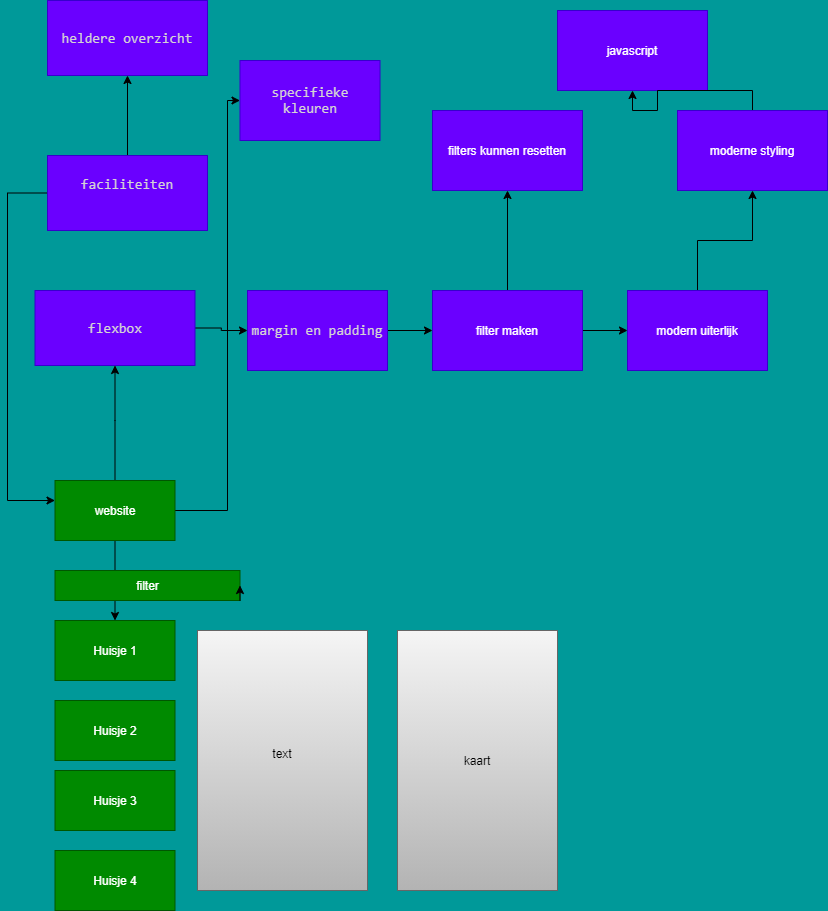

The diagram above was exported from draw.io. Its source (the exported page's mxGraphModel, read from the mxfile embedded in the PNG):
<mxGraphModel dx="1119" dy="1890" grid="1" gridSize="10" guides="1" tooltips="1" connect="1" arrows="1" fold="1" page="1" pageScale="1" pageWidth="850" pageHeight="1100" background="#009999" math="0" shadow="0">
  <root>
    <mxCell id="0" />
    <mxCell id="1" parent="0" />
    <mxCell id="6" style="edgeStyle=orthogonalEdgeStyle;rounded=0;orthogonalLoop=1;jettySize=auto;html=1;exitX=0.5;exitY=1;exitDx=0;exitDy=0;" parent="1" source="2" target="3" edge="1">
      <mxGeometry relative="1" as="geometry" />
    </mxCell>
    <mxCell id="32" style="edgeStyle=orthogonalEdgeStyle;rounded=0;orthogonalLoop=1;jettySize=auto;html=1;entryX=0.5;entryY=1;entryDx=0;entryDy=0;" edge="1" parent="1" source="2" target="27">
      <mxGeometry relative="1" as="geometry">
        <Array as="points">
          <mxPoint x="128" y="190" />
          <mxPoint x="128" y="190" />
        </Array>
      </mxGeometry>
    </mxCell>
    <mxCell id="50" style="edgeStyle=orthogonalEdgeStyle;rounded=0;orthogonalLoop=1;jettySize=auto;html=1;" edge="1" parent="1" source="2" target="52">
      <mxGeometry relative="1" as="geometry">
        <mxPoint x="240" y="-130" as="targetPoint" />
        <Array as="points">
          <mxPoint x="240" y="280" />
          <mxPoint x="240" y="-130" />
        </Array>
      </mxGeometry>
    </mxCell>
    <mxCell id="2" value="website" style="rounded=0;whiteSpace=wrap;html=1;fillColor=#008a00;strokeColor=#005700;fontColor=#ffffff;" parent="1" vertex="1">
      <mxGeometry x="67.5" y="250" width="120" height="60" as="geometry" />
    </mxCell>
    <mxCell id="3" value="Huisje 1" style="rounded=0;whiteSpace=wrap;html=1;fillColor=#008a00;strokeColor=#005700;fontColor=#ffffff;" parent="1" vertex="1">
      <mxGeometry x="67.5" y="390" width="120" height="60" as="geometry" />
    </mxCell>
    <mxCell id="4" value="Huisje 2" style="rounded=0;whiteSpace=wrap;html=1;fillColor=#008a00;strokeColor=#005700;fontColor=#ffffff;" parent="1" vertex="1">
      <mxGeometry x="67.5" y="470" width="120" height="60" as="geometry" />
    </mxCell>
    <mxCell id="14" value="Huisje 3" style="whiteSpace=wrap;html=1;rounded=0;fillColor=#008a00;strokeColor=#005700;fontColor=#ffffff;" parent="1" vertex="1">
      <mxGeometry x="67.5" y="540" width="120" height="60" as="geometry" />
    </mxCell>
    <mxCell id="17" value="Huisje 4" style="whiteSpace=wrap;html=1;rounded=0;fillColor=#008a00;strokeColor=#005700;fontColor=#ffffff;" parent="1" vertex="1">
      <mxGeometry x="67.5" y="620" width="120" height="60" as="geometry" />
    </mxCell>
    <mxCell id="21" value="filter&lt;br&gt;" style="rounded=0;whiteSpace=wrap;html=1;fillColor=#008a00;strokeColor=#005700;fontColor=#ffffff;" vertex="1" parent="1">
      <mxGeometry x="67.5" y="340" width="185" height="30" as="geometry" />
    </mxCell>
    <mxCell id="22" style="edgeStyle=orthogonalEdgeStyle;rounded=0;orthogonalLoop=1;jettySize=auto;html=1;exitX=0.5;exitY=1;exitDx=0;exitDy=0;" edge="1" parent="1" source="21" target="21">
      <mxGeometry relative="1" as="geometry" />
    </mxCell>
    <mxCell id="23" style="edgeStyle=orthogonalEdgeStyle;rounded=0;orthogonalLoop=1;jettySize=auto;html=1;exitX=1;exitY=1;exitDx=0;exitDy=0;entryX=1;entryY=0.5;entryDx=0;entryDy=0;" edge="1" parent="1" source="21" target="21">
      <mxGeometry relative="1" as="geometry" />
    </mxCell>
    <mxCell id="24" value="&lt;font color=&quot;#000000&quot;&gt;text&lt;br&gt;&lt;br&gt;&lt;/font&gt;" style="rounded=0;whiteSpace=wrap;html=1;gradientColor=#b3b3b3;fillColor=#f5f5f5;strokeColor=#666666;" vertex="1" parent="1">
      <mxGeometry x="210" y="400" width="170" height="260" as="geometry" />
    </mxCell>
    <mxCell id="25" value="&lt;font color=&quot;#000000&quot;&gt;kaart&lt;/font&gt;" style="rounded=0;whiteSpace=wrap;html=1;gradientColor=#b3b3b3;fillColor=#f5f5f5;strokeColor=#666666;" vertex="1" parent="1">
      <mxGeometry x="410" y="400" width="160" height="260" as="geometry" />
    </mxCell>
    <mxCell id="33" style="edgeStyle=orthogonalEdgeStyle;rounded=0;orthogonalLoop=1;jettySize=auto;html=1;" edge="1" parent="1" source="27" target="28">
      <mxGeometry relative="1" as="geometry" />
    </mxCell>
    <mxCell id="27" value="&lt;div style=&quot;color: rgb(212 , 212 , 212) ; font-family: &amp;#34;consolas&amp;#34; , &amp;#34;courier new&amp;#34; , monospace ; font-size: 14px ; line-height: 19px&quot;&gt;flexbox&lt;/div&gt;" style="rounded=0;whiteSpace=wrap;html=1;fillColor=#6a00ff;strokeColor=#3700CC;fontColor=#ffffff;" vertex="1" parent="1">
      <mxGeometry x="47.5" y="60" width="160" height="75" as="geometry" />
    </mxCell>
    <mxCell id="34" style="edgeStyle=orthogonalEdgeStyle;rounded=0;orthogonalLoop=1;jettySize=auto;html=1;" edge="1" parent="1" source="28" target="29">
      <mxGeometry relative="1" as="geometry" />
    </mxCell>
    <mxCell id="28" value="&lt;span style=&quot;color: rgb(212 , 212 , 212) ; font-family: &amp;#34;consolas&amp;#34; , &amp;#34;courier new&amp;#34; , monospace ; font-size: 14px&quot;&gt;margin&amp;nbsp;en&amp;nbsp;padding&lt;/span&gt;" style="rounded=0;whiteSpace=wrap;html=1;fillColor=#6a00ff;strokeColor=#3700CC;fontColor=#ffffff;" vertex="1" parent="1">
      <mxGeometry x="260" y="60" width="140" height="80" as="geometry" />
    </mxCell>
    <mxCell id="35" style="edgeStyle=orthogonalEdgeStyle;rounded=0;orthogonalLoop=1;jettySize=auto;html=1;" edge="1" parent="1" source="29" target="30">
      <mxGeometry relative="1" as="geometry" />
    </mxCell>
    <mxCell id="42" style="edgeStyle=orthogonalEdgeStyle;rounded=0;orthogonalLoop=1;jettySize=auto;html=1;entryX=0.5;entryY=1;entryDx=0;entryDy=0;" edge="1" parent="1" source="29" target="41">
      <mxGeometry relative="1" as="geometry" />
    </mxCell>
    <mxCell id="29" value="filter maken&lt;br&gt;" style="rounded=0;whiteSpace=wrap;html=1;fillColor=#6a00ff;strokeColor=#3700CC;fontColor=#ffffff;" vertex="1" parent="1">
      <mxGeometry x="445" y="60" width="150" height="80" as="geometry" />
    </mxCell>
    <mxCell id="43" style="edgeStyle=orthogonalEdgeStyle;rounded=0;orthogonalLoop=1;jettySize=auto;html=1;" edge="1" parent="1" source="30" target="39">
      <mxGeometry relative="1" as="geometry">
        <Array as="points">
          <mxPoint x="710" y="10" />
          <mxPoint x="765" y="10" />
        </Array>
      </mxGeometry>
    </mxCell>
    <mxCell id="30" value="modern uiterlijk" style="rounded=0;whiteSpace=wrap;html=1;fillColor=#6a00ff;strokeColor=#3700CC;fontColor=#ffffff;" vertex="1" parent="1">
      <mxGeometry x="640" y="60" width="140" height="80" as="geometry" />
    </mxCell>
    <mxCell id="37" value="javascript" style="rounded=0;whiteSpace=wrap;html=1;fillColor=#6a00ff;strokeColor=#3700CC;fontColor=#ffffff;" vertex="1" parent="1">
      <mxGeometry x="570" y="-220" width="150" height="80" as="geometry" />
    </mxCell>
    <mxCell id="44" style="edgeStyle=orthogonalEdgeStyle;rounded=0;orthogonalLoop=1;jettySize=auto;html=1;" edge="1" parent="1" source="39" target="37">
      <mxGeometry relative="1" as="geometry" />
    </mxCell>
    <mxCell id="39" value="moderne styling" style="rounded=0;whiteSpace=wrap;html=1;fillColor=#6a00ff;strokeColor=#3700CC;fontColor=#ffffff;" vertex="1" parent="1">
      <mxGeometry x="690" y="-120" width="150" height="80" as="geometry" />
    </mxCell>
    <mxCell id="41" value="filters kunnen resetten" style="rounded=0;whiteSpace=wrap;html=1;fillColor=#6a00ff;strokeColor=#3700CC;fontColor=#ffffff;" vertex="1" parent="1">
      <mxGeometry x="445" y="-120" width="150" height="80" as="geometry" />
    </mxCell>
    <mxCell id="48" style="edgeStyle=orthogonalEdgeStyle;rounded=0;orthogonalLoop=1;jettySize=auto;html=1;" edge="1" parent="1" source="45" target="46">
      <mxGeometry relative="1" as="geometry" />
    </mxCell>
    <mxCell id="49" style="edgeStyle=orthogonalEdgeStyle;rounded=0;orthogonalLoop=1;jettySize=auto;html=1;" edge="1" parent="1" source="45" target="2">
      <mxGeometry relative="1" as="geometry">
        <Array as="points">
          <mxPoint x="20" y="-37" />
          <mxPoint x="20" y="270" />
        </Array>
      </mxGeometry>
    </mxCell>
    <mxCell id="45" value="&lt;div style=&quot;color: rgb(212 , 212 , 212) ; font-family: &amp;#34;consolas&amp;#34; , &amp;#34;courier new&amp;#34; , monospace ; font-size: 14px ; line-height: 19px&quot;&gt;faciliteiten&lt;/div&gt;&lt;div style=&quot;color: rgb(212 , 212 , 212) ; font-family: &amp;#34;consolas&amp;#34; , &amp;#34;courier new&amp;#34; , monospace ; font-size: 14px ; line-height: 19px&quot;&gt;&lt;br&gt;&lt;/div&gt;" style="rounded=0;whiteSpace=wrap;html=1;fillColor=#6a00ff;strokeColor=#3700CC;fontColor=#ffffff;" vertex="1" parent="1">
      <mxGeometry x="60" y="-75" width="160" height="75" as="geometry" />
    </mxCell>
    <mxCell id="46" value="&lt;div style=&quot;color: rgb(212 , 212 , 212) ; font-family: &amp;#34;consolas&amp;#34; , &amp;#34;courier new&amp;#34; , monospace ; font-size: 14px ; line-height: 19px&quot;&gt;heldere overzicht&lt;/div&gt;" style="rounded=0;whiteSpace=wrap;html=1;fillColor=#6a00ff;strokeColor=#3700CC;fontColor=#ffffff;" vertex="1" parent="1">
      <mxGeometry x="60" y="-230" width="160" height="75" as="geometry" />
    </mxCell>
    <mxCell id="52" value="&lt;font color=&quot;#d4d4d4&quot; face=&quot;consolas, courier new, monospace&quot;&gt;&lt;span style=&quot;font-size: 14px&quot;&gt;specifieke kleuren&lt;br&gt;&lt;/span&gt;&lt;/font&gt;" style="rounded=0;whiteSpace=wrap;html=1;fillColor=#6a00ff;strokeColor=#3700CC;fontColor=#ffffff;" vertex="1" parent="1">
      <mxGeometry x="252.5" y="-170" width="140" height="80" as="geometry" />
    </mxCell>
  </root>
</mxGraphModel>